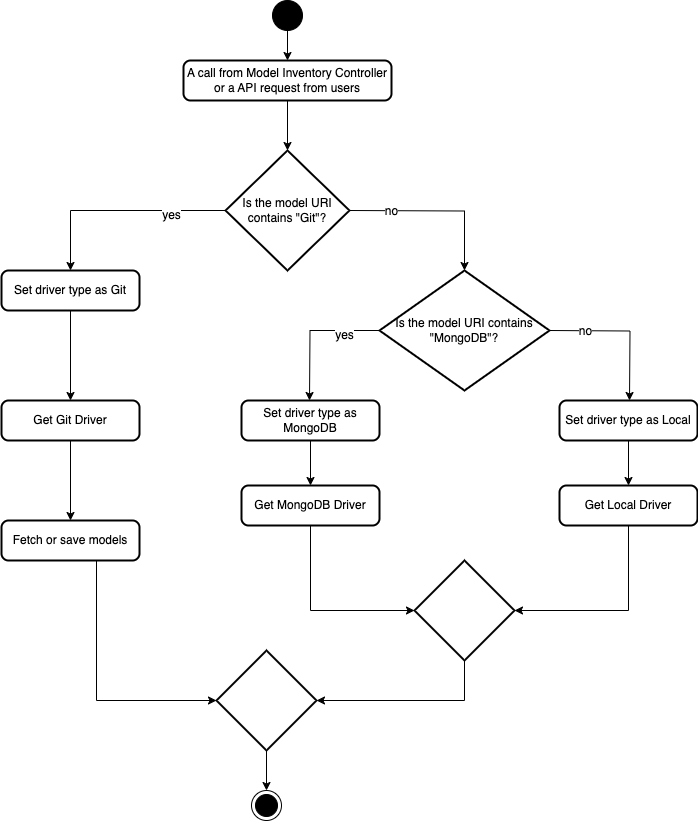

The diagram above was exported from draw.io. Its source (the exported page's mxGraphModel, read from the mxfile embedded in the PNG):
<mxGraphModel dx="1194" dy="766" grid="1" gridSize="10" guides="1" tooltips="1" connect="1" arrows="1" fold="1" page="1" pageScale="1" pageWidth="827" pageHeight="1169" math="0" shadow="0">
  <root>
    <mxCell id="0" />
    <mxCell id="1" parent="0" />
    <mxCell id="H1LTyKMD8_0qu8UVWRrF-1" style="edgeStyle=orthogonalEdgeStyle;rounded=0;orthogonalLoop=1;jettySize=auto;html=1;exitX=0.5;exitY=1;exitDx=0;exitDy=0;entryX=0.5;entryY=0;entryDx=0;entryDy=0;" edge="1" parent="1" source="H1LTyKMD8_0qu8UVWRrF-2" target="H1LTyKMD8_0qu8UVWRrF-5">
      <mxGeometry relative="1" as="geometry" />
    </mxCell>
    <mxCell id="H1LTyKMD8_0qu8UVWRrF-2" value="" style="ellipse;fillColor=strokeColor;html=1;" vertex="1" parent="1">
      <mxGeometry x="423" y="100" width="30" height="30" as="geometry" />
    </mxCell>
    <mxCell id="H1LTyKMD8_0qu8UVWRrF-3" value="" style="ellipse;html=1;shape=endState;fillColor=strokeColor;" vertex="1" parent="1">
      <mxGeometry x="402" y="890" width="30" height="30" as="geometry" />
    </mxCell>
    <mxCell id="H1LTyKMD8_0qu8UVWRrF-4" style="edgeStyle=orthogonalEdgeStyle;rounded=0;orthogonalLoop=1;jettySize=auto;html=1;exitX=0.5;exitY=1;exitDx=0;exitDy=0;entryX=0.5;entryY=0;entryDx=0;entryDy=0;entryPerimeter=0;" edge="1" parent="1" source="H1LTyKMD8_0qu8UVWRrF-5" target="H1LTyKMD8_0qu8UVWRrF-8">
      <mxGeometry relative="1" as="geometry">
        <mxPoint x="417" y="250" as="targetPoint" />
      </mxGeometry>
    </mxCell>
    <mxCell id="H1LTyKMD8_0qu8UVWRrF-5" value="A call from Model Inventory Controller or a API request from users" style="rounded=1;whiteSpace=wrap;html=1;absoluteArcSize=1;arcSize=14;strokeWidth=2;" vertex="1" parent="1">
      <mxGeometry x="334" y="160" width="208" height="40" as="geometry" />
    </mxCell>
    <mxCell id="H1LTyKMD8_0qu8UVWRrF-6" style="edgeStyle=orthogonalEdgeStyle;rounded=0;orthogonalLoop=1;jettySize=auto;html=1;exitX=0;exitY=0.5;exitDx=0;exitDy=0;exitPerimeter=0;entryX=0.5;entryY=0;entryDx=0;entryDy=0;" edge="1" parent="1" source="H1LTyKMD8_0qu8UVWRrF-8" target="H1LTyKMD8_0qu8UVWRrF-10">
      <mxGeometry relative="1" as="geometry">
        <mxPoint x="242" y="410" as="targetPoint" />
      </mxGeometry>
    </mxCell>
    <mxCell id="H1LTyKMD8_0qu8UVWRrF-7" value="yes" style="edgeLabel;html=1;align=center;verticalAlign=middle;resizable=0;points=[];" connectable="0" vertex="1" parent="H1LTyKMD8_0qu8UVWRrF-6">
      <mxGeometry x="-0.4883" y="4" relative="1" as="geometry">
        <mxPoint as="offset" />
      </mxGeometry>
    </mxCell>
    <mxCell id="H1LTyKMD8_0qu8UVWRrF-8" value="Is the model URI contains &quot;Git&quot;?" style="strokeWidth=2;html=1;shape=mxgraph.flowchart.decision;whiteSpace=wrap;" vertex="1" parent="1">
      <mxGeometry x="376" y="250" width="124" height="120" as="geometry" />
    </mxCell>
    <mxCell id="H1LTyKMD8_0qu8UVWRrF-9" style="edgeStyle=orthogonalEdgeStyle;rounded=0;orthogonalLoop=1;jettySize=auto;html=1;exitX=0.5;exitY=1;exitDx=0;exitDy=0;entryX=0.5;entryY=0;entryDx=0;entryDy=0;" edge="1" parent="1" source="H1LTyKMD8_0qu8UVWRrF-10" target="H1LTyKMD8_0qu8UVWRrF-12">
      <mxGeometry relative="1" as="geometry">
        <mxPoint x="247" y="520" as="targetPoint" />
      </mxGeometry>
    </mxCell>
    <mxCell id="H1LTyKMD8_0qu8UVWRrF-10" value="Set driver type as Git" style="rounded=1;whiteSpace=wrap;html=1;absoluteArcSize=1;arcSize=14;strokeWidth=2;" vertex="1" parent="1">
      <mxGeometry x="152" y="370" width="138" height="40" as="geometry" />
    </mxCell>
    <mxCell id="H1LTyKMD8_0qu8UVWRrF-11" style="edgeStyle=orthogonalEdgeStyle;rounded=0;orthogonalLoop=1;jettySize=auto;html=1;exitX=0.5;exitY=1;exitDx=0;exitDy=0;entryX=0.5;entryY=0;entryDx=0;entryDy=0;" edge="1" parent="1" source="H1LTyKMD8_0qu8UVWRrF-12" target="H1LTyKMD8_0qu8UVWRrF-14">
      <mxGeometry relative="1" as="geometry">
        <mxPoint x="220" y="620" as="targetPoint" />
      </mxGeometry>
    </mxCell>
    <mxCell id="H1LTyKMD8_0qu8UVWRrF-12" value="Get Git Driver" style="rounded=1;whiteSpace=wrap;html=1;absoluteArcSize=1;arcSize=14;strokeWidth=2;" vertex="1" parent="1">
      <mxGeometry x="152" y="500" width="138" height="40" as="geometry" />
    </mxCell>
    <mxCell id="H1LTyKMD8_0qu8UVWRrF-13" style="edgeStyle=orthogonalEdgeStyle;rounded=0;orthogonalLoop=1;jettySize=auto;html=1;exitX=0.5;exitY=1;exitDx=0;exitDy=0;entryX=0;entryY=0.5;entryDx=0;entryDy=0;entryPerimeter=0;" edge="1" parent="1" source="H1LTyKMD8_0qu8UVWRrF-14" target="H1LTyKMD8_0qu8UVWRrF-16">
      <mxGeometry relative="1" as="geometry">
        <mxPoint x="247" y="840" as="targetPoint" />
        <Array as="points">
          <mxPoint x="247" y="800" />
        </Array>
      </mxGeometry>
    </mxCell>
    <mxCell id="H1LTyKMD8_0qu8UVWRrF-14" value="Fetch or save models" style="rounded=1;whiteSpace=wrap;html=1;absoluteArcSize=1;arcSize=14;strokeWidth=2;" vertex="1" parent="1">
      <mxGeometry x="152" y="620" width="138" height="40" as="geometry" />
    </mxCell>
    <mxCell id="H1LTyKMD8_0qu8UVWRrF-15" style="edgeStyle=orthogonalEdgeStyle;rounded=0;orthogonalLoop=1;jettySize=auto;html=1;exitX=0.5;exitY=1;exitDx=0;exitDy=0;exitPerimeter=0;" edge="1" parent="1" source="H1LTyKMD8_0qu8UVWRrF-16" target="H1LTyKMD8_0qu8UVWRrF-3">
      <mxGeometry relative="1" as="geometry" />
    </mxCell>
    <mxCell id="H1LTyKMD8_0qu8UVWRrF-16" value="" style="strokeWidth=2;html=1;shape=mxgraph.flowchart.decision;whiteSpace=wrap;" vertex="1" parent="1">
      <mxGeometry x="367" y="750" width="100" height="100" as="geometry" />
    </mxCell>
    <mxCell id="H1LTyKMD8_0qu8UVWRrF-25" value="" style="edgeStyle=orthogonalEdgeStyle;rounded=0;orthogonalLoop=1;jettySize=auto;html=1;exitX=1;exitY=0.5;exitDx=0;exitDy=0;exitPerimeter=0;entryX=0.5;entryY=0;entryDx=0;entryDy=0;entryPerimeter=0;" edge="1" parent="1" target="H1LTyKMD8_0qu8UVWRrF-30">
      <mxGeometry relative="1" as="geometry">
        <mxPoint x="610" y="380" as="targetPoint" />
        <mxPoint x="500" y="310" as="sourcePoint" />
      </mxGeometry>
    </mxCell>
    <mxCell id="H1LTyKMD8_0qu8UVWRrF-26" value="no" style="edgeLabel;html=1;align=center;verticalAlign=middle;resizable=0;points=[];" connectable="0" vertex="1" parent="H1LTyKMD8_0qu8UVWRrF-25">
      <mxGeometry x="-0.5299" y="6" relative="1" as="geometry">
        <mxPoint y="6" as="offset" />
      </mxGeometry>
    </mxCell>
    <mxCell id="H1LTyKMD8_0qu8UVWRrF-27" style="edgeStyle=orthogonalEdgeStyle;rounded=0;orthogonalLoop=1;jettySize=auto;html=1;exitX=0.5;exitY=1;exitDx=0;exitDy=0;entryX=0.5;entryY=0;entryDx=0;entryDy=0;" edge="1" parent="1">
      <mxGeometry relative="1" as="geometry">
        <mxPoint x="577" y="420" as="sourcePoint" />
        <mxPoint x="577" y="450" as="targetPoint" />
      </mxGeometry>
    </mxCell>
    <mxCell id="H1LTyKMD8_0qu8UVWRrF-30" value="Is the model URI contains &quot;MongoDB&quot;?" style="strokeWidth=2;html=1;shape=mxgraph.flowchart.decision;whiteSpace=wrap;" vertex="1" parent="1">
      <mxGeometry x="530" y="370" width="170" height="120" as="geometry" />
    </mxCell>
    <mxCell id="H1LTyKMD8_0qu8UVWRrF-31" style="edgeStyle=orthogonalEdgeStyle;rounded=0;orthogonalLoop=1;jettySize=auto;html=1;exitX=0;exitY=0.5;exitDx=0;exitDy=0;exitPerimeter=0;" edge="1" parent="1" source="H1LTyKMD8_0qu8UVWRrF-30">
      <mxGeometry relative="1" as="geometry">
        <mxPoint x="460" y="500" as="targetPoint" />
        <mxPoint x="519" y="430" as="sourcePoint" />
      </mxGeometry>
    </mxCell>
    <mxCell id="H1LTyKMD8_0qu8UVWRrF-32" value="yes" style="edgeLabel;html=1;align=center;verticalAlign=middle;resizable=0;points=[];" connectable="0" vertex="1" parent="H1LTyKMD8_0qu8UVWRrF-31">
      <mxGeometry x="-0.4883" y="4" relative="1" as="geometry">
        <mxPoint as="offset" />
      </mxGeometry>
    </mxCell>
    <mxCell id="H1LTyKMD8_0qu8UVWRrF-33" value="" style="edgeStyle=orthogonalEdgeStyle;rounded=0;orthogonalLoop=1;jettySize=auto;html=1;exitX=1;exitY=0.5;exitDx=0;exitDy=0;exitPerimeter=0;" edge="1" parent="1">
      <mxGeometry relative="1" as="geometry">
        <mxPoint x="780" y="500" as="targetPoint" />
        <mxPoint x="700" y="430" as="sourcePoint" />
      </mxGeometry>
    </mxCell>
    <mxCell id="H1LTyKMD8_0qu8UVWRrF-34" value="no" style="edgeLabel;html=1;align=center;verticalAlign=middle;resizable=0;points=[];" connectable="0" vertex="1" parent="H1LTyKMD8_0qu8UVWRrF-33">
      <mxGeometry x="-0.5299" y="6" relative="1" as="geometry">
        <mxPoint y="6" as="offset" />
      </mxGeometry>
    </mxCell>
    <mxCell id="H1LTyKMD8_0qu8UVWRrF-41" style="edgeStyle=orthogonalEdgeStyle;rounded=0;orthogonalLoop=1;jettySize=auto;html=1;exitX=0.5;exitY=1;exitDx=0;exitDy=0;entryX=0.5;entryY=0;entryDx=0;entryDy=0;" edge="1" parent="1" source="H1LTyKMD8_0qu8UVWRrF-37" target="H1LTyKMD8_0qu8UVWRrF-39">
      <mxGeometry relative="1" as="geometry" />
    </mxCell>
    <mxCell id="H1LTyKMD8_0qu8UVWRrF-37" value="Set driver type as MongoDB" style="rounded=1;whiteSpace=wrap;html=1;absoluteArcSize=1;arcSize=14;strokeWidth=2;" vertex="1" parent="1">
      <mxGeometry x="392" y="500" width="138" height="40" as="geometry" />
    </mxCell>
    <mxCell id="H1LTyKMD8_0qu8UVWRrF-42" style="edgeStyle=orthogonalEdgeStyle;rounded=0;orthogonalLoop=1;jettySize=auto;html=1;exitX=0.5;exitY=1;exitDx=0;exitDy=0;entryX=0.5;entryY=0;entryDx=0;entryDy=0;" edge="1" parent="1" source="H1LTyKMD8_0qu8UVWRrF-38" target="H1LTyKMD8_0qu8UVWRrF-40">
      <mxGeometry relative="1" as="geometry" />
    </mxCell>
    <mxCell id="H1LTyKMD8_0qu8UVWRrF-38" value="Set driver type as Local" style="rounded=1;whiteSpace=wrap;html=1;absoluteArcSize=1;arcSize=14;strokeWidth=2;" vertex="1" parent="1">
      <mxGeometry x="710" y="500" width="138" height="40" as="geometry" />
    </mxCell>
    <mxCell id="H1LTyKMD8_0qu8UVWRrF-44" style="edgeStyle=orthogonalEdgeStyle;rounded=0;orthogonalLoop=1;jettySize=auto;html=1;exitX=0.5;exitY=1;exitDx=0;exitDy=0;entryX=0;entryY=0.5;entryDx=0;entryDy=0;entryPerimeter=0;" edge="1" parent="1" source="H1LTyKMD8_0qu8UVWRrF-39" target="H1LTyKMD8_0qu8UVWRrF-43">
      <mxGeometry relative="1" as="geometry" />
    </mxCell>
    <mxCell id="H1LTyKMD8_0qu8UVWRrF-39" value="Get MongoDB Driver" style="rounded=1;whiteSpace=wrap;html=1;absoluteArcSize=1;arcSize=14;strokeWidth=2;" vertex="1" parent="1">
      <mxGeometry x="392" y="585" width="138" height="40" as="geometry" />
    </mxCell>
    <mxCell id="H1LTyKMD8_0qu8UVWRrF-45" style="edgeStyle=orthogonalEdgeStyle;rounded=0;orthogonalLoop=1;jettySize=auto;html=1;exitX=0.5;exitY=1;exitDx=0;exitDy=0;entryX=1;entryY=0.5;entryDx=0;entryDy=0;entryPerimeter=0;" edge="1" parent="1" source="H1LTyKMD8_0qu8UVWRrF-40" target="H1LTyKMD8_0qu8UVWRrF-43">
      <mxGeometry relative="1" as="geometry" />
    </mxCell>
    <mxCell id="H1LTyKMD8_0qu8UVWRrF-40" value="Get Local Driver" style="rounded=1;whiteSpace=wrap;html=1;absoluteArcSize=1;arcSize=14;strokeWidth=2;" vertex="1" parent="1">
      <mxGeometry x="710" y="585" width="138" height="40" as="geometry" />
    </mxCell>
    <mxCell id="H1LTyKMD8_0qu8UVWRrF-46" style="edgeStyle=orthogonalEdgeStyle;rounded=0;orthogonalLoop=1;jettySize=auto;html=1;exitX=0.5;exitY=1;exitDx=0;exitDy=0;exitPerimeter=0;entryX=1;entryY=0.5;entryDx=0;entryDy=0;entryPerimeter=0;" edge="1" parent="1" source="H1LTyKMD8_0qu8UVWRrF-43" target="H1LTyKMD8_0qu8UVWRrF-16">
      <mxGeometry relative="1" as="geometry" />
    </mxCell>
    <mxCell id="H1LTyKMD8_0qu8UVWRrF-43" value="" style="strokeWidth=2;html=1;shape=mxgraph.flowchart.decision;whiteSpace=wrap;" vertex="1" parent="1">
      <mxGeometry x="565" y="660" width="100" height="100" as="geometry" />
    </mxCell>
  </root>
</mxGraphModel>